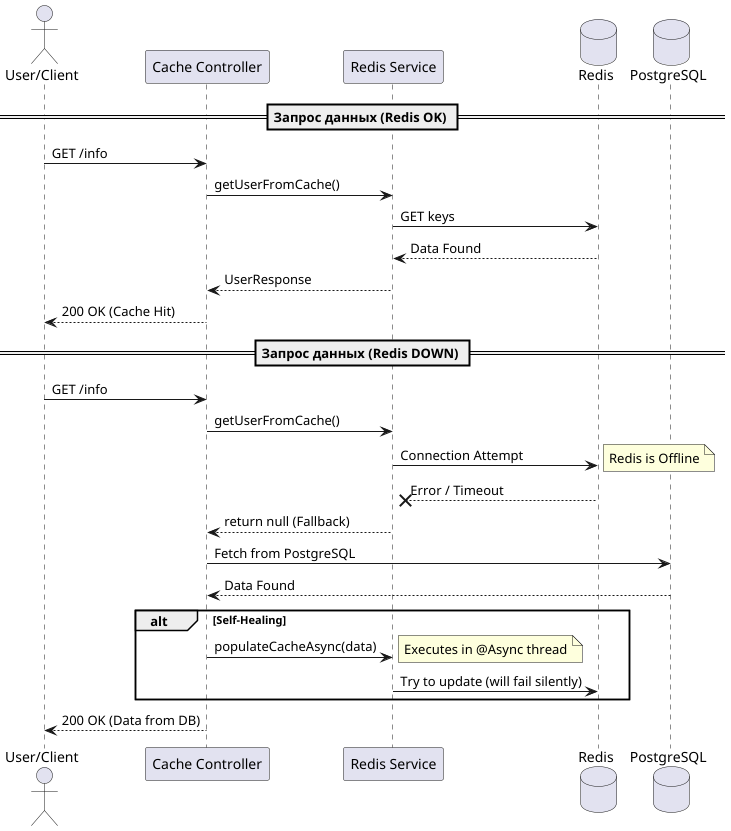

The diagram above was rendered by PlantUML. Its source (embedded in the PNG):
@startuml
actor "User/Client" as User
participant "Cache Controller" as Ctrl
participant "Redis Service" as RedisSrv
database "Redis" as Redis
database "PostgreSQL" as DB

== Запрос данных (Redis OK) ==

User -> Ctrl : GET /info
Ctrl -> RedisSrv : getUserFromCache()
RedisSrv -> Redis : GET keys
Redis --> RedisSrv : Data Found
RedisSrv --> Ctrl : UserResponse
Ctrl --> User : 200 OK (Cache Hit)

== Запрос данных (Redis DOWN) ==

User -> Ctrl : GET /info
Ctrl -> RedisSrv : getUserFromCache()
RedisSrv -> Redis : Connection Attempt
note right: Redis is Offline
Redis --X RedisSrv : Error / Timeout

RedisSrv --> Ctrl : return null (Fallback)
Ctrl -> DB : Fetch from PostgreSQL
DB --> Ctrl : Data Found

alt Self-Healing
    Ctrl -> RedisSrv : populateCacheAsync(data)
    note right: Executes in @Async thread
    RedisSrv -> Redis : Try to update (will fail silently)
end

Ctrl --> User : 200 OK (Data from DB)

@enduml